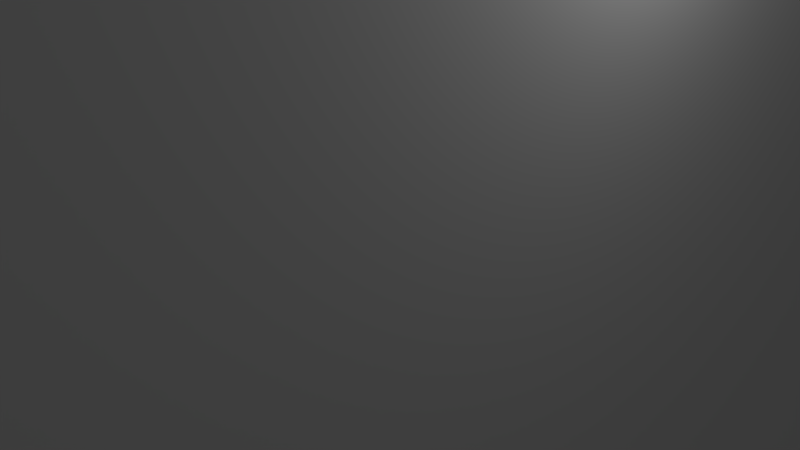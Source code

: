 # Source: fov_wall.blend  (saved by Blender 2.79.0; exported with 4.5.12 LTS)
import bpy
from mathutils import Matrix  # noqa: F401  (used for matrix-valued properties, if any)

bpy.ops.wm.read_factory_settings(use_empty=True)
scene = bpy.context.scene
scene.name = 'Scene'

# ---- collections
col_collection_1 = bpy.data.collections.new('Collection 1'); scene.collection.children.link(col_collection_1)

# ---- world
world_world = bpy.data.worlds.new('World'); scene.world = world_world
world_world.color = (0.05088, 0.05088, 0.05088)
world_world.use_sun_shadow = False
world_world.sun_shadow_jitter_overblur = 0.0
world_world.cycles.sampling_method = 'MANUAL'

# ---- cameras
cam_camera = bpy.data.cameras.new('Camera')
cam_camera.clip_end = 100.0
cam_camera.lens = 35.0
cam_camera.sensor_width = 32.0
cam_camera.sensor_height = 18.0
cam_camera.ortho_scale = 7.314
cam_camera.dof.focus_distance = 0.0
cam_camera.dof.aperture_fstop = 128.0

# ---- lights
light_lamp = bpy.data.lights.new('Lamp', 'POINT')
light_lamp.transmission_factor = 0.0
light_lamp.cutoff_distance = 30.0
light_lamp.energy = 100.0
light_lamp.shadow_buffer_clip_start = 1.001
light_lamp.shadow_soft_size = 0.1
light_lamp.shadow_maximum_resolution = 0.006
light_lamp.use_absolute_resolution = True

# ---- meshes
me_plane = bpy.data.meshes.new('Plane')
me_plane.from_pydata([(-5.96e-08, -1.0, 1.0), (5.96e-08, -1.0, -1.0), (-5.96e-08, 1.0, 1.0), (5.96e-08, 1.0, -1.0)], [], [(0, 2, 3, 1)])
me_plane.use_remesh_preserve_volume = False
me_plane.use_remesh_preserve_attributes = False
me_plane.use_mirror_vertex_groups = False
me_plane.update()

# ---- objects
ob_plane = bpy.data.objects.new('Plane', me_plane)
ob_lamp = bpy.data.objects.new('Lamp', light_lamp)
ob_camera = bpy.data.objects.new('Camera', cam_camera)

# ---- transforms, parenting, visibility, modifiers, constraints
ob_plane.location = (0.0, 0.0, 0.0)
ob_plane.scale = (1.0, 50.0, 30.0)
ob_plane.lineart.crease_threshold = 0.0
_m = ob_plane.modifiers.new('Array', 'ARRAY')
_m.count = 100
_m.use_constant_offset = True
_m.constant_offset_displace = (0.03, 0.0, 0.0)
ob_lamp.location = (4.076, 1.005, 5.904)
ob_lamp.rotation_euler = (0.6503, 0.05522, 1.866)
ob_lamp.lock_rotations_4d = False
ob_lamp.empty_display_type = 'ARROWS'
ob_lamp.color = (0.0, 0.0, 0.0, 0.0)
ob_lamp.lineart.crease_threshold = 0.0
ob_camera.location = (7.481, -6.508, 5.344)
ob_camera.rotation_euler = (1.109, 0.0, 0.8149)
ob_camera.lock_rotations_4d = False
ob_camera.empty_display_type = 'ARROWS'
ob_camera.color = (0.0, 0.0, 0.0, 0.0)
ob_camera.display_type = 'WIRE'
ob_camera.lineart.crease_threshold = 0.0

# ---- collection membership
col_collection_1.objects.link(ob_plane)
col_collection_1.objects.link(ob_lamp)
col_collection_1.objects.link(ob_camera)

# ---- scene / render settings (as saved in the file)
scene.camera = ob_camera
scene.frame_start = 1; scene.frame_end = 250; scene.frame_set(1)
scene.render.engine = 'BLENDER_EEVEE_NEXT'
scene.render.resolution_percentage = 50
scene.render.dither_intensity = 0.0
scene.cycles.use_denoising = False
scene.cycles.samples = 128
scene.cycles.sampling_pattern = 'TABULATED_SOBOL'
scene.cycles.use_adaptive_sampling = False
scene.cycles.use_light_tree = False
scene.cycles.blur_glossy = 0.0
scene.cycles.sample_clamp_indirect = 0.0
scene.view_settings.view_transform = 'Standard'
bpy.context.view_layer.update()
